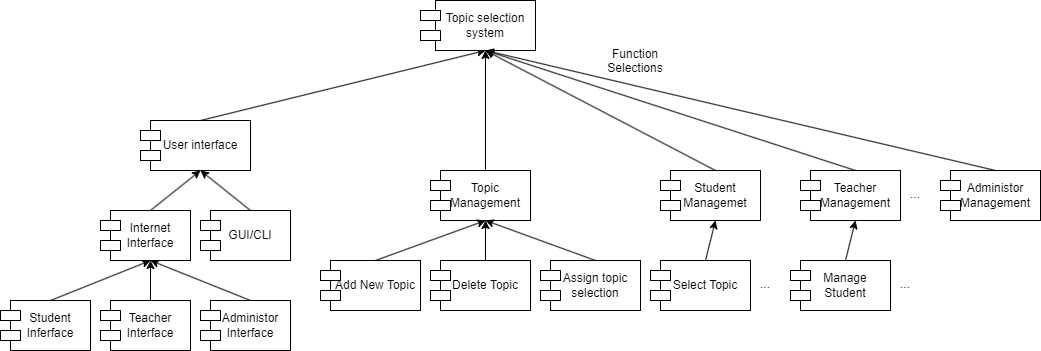

The diagram above was exported from draw.io. Its source (the exported page's mxGraphModel, read from the mxfile embedded in the PNG):
<mxGraphModel dx="824" dy="593" grid="1" gridSize="10" guides="1" tooltips="1" connect="1" arrows="1" fold="1" page="1" pageScale="1" pageWidth="827" pageHeight="1169" background="none" math="0" shadow="0">
  <root>
    <mxCell id="0" />
    <mxCell id="1" parent="0" />
    <mxCell id="81" style="edgeStyle=none;html=1;exitX=0.5;exitY=0;exitDx=0;exitDy=0;entryX=0.5;entryY=1;entryDx=0;entryDy=0;entryPerimeter=0;" edge="1" parent="1" source="27" target="30">
      <mxGeometry relative="1" as="geometry" />
    </mxCell>
    <mxCell id="27" value="Student Inferface" style="rounded=0;whiteSpace=wrap;html=1;" vertex="1" parent="1">
      <mxGeometry x="120" y="520" width="80" height="50" as="geometry" />
    </mxCell>
    <mxCell id="82" style="edgeStyle=none;html=1;exitX=0.5;exitY=0;exitDx=0;exitDy=0;" edge="1" parent="1" source="28">
      <mxGeometry relative="1" as="geometry">
        <mxPoint x="260" y="480" as="targetPoint" />
      </mxGeometry>
    </mxCell>
    <mxCell id="28" value="Teacher Interface" style="rounded=0;whiteSpace=wrap;html=1;" vertex="1" parent="1">
      <mxGeometry x="220" y="520" width="80" height="50" as="geometry" />
    </mxCell>
    <mxCell id="83" style="edgeStyle=none;html=1;exitX=0.5;exitY=0;exitDx=0;exitDy=0;" edge="1" parent="1" source="29">
      <mxGeometry relative="1" as="geometry">
        <mxPoint x="260" y="480" as="targetPoint" />
      </mxGeometry>
    </mxCell>
    <mxCell id="29" value="Administor Interface" style="rounded=0;whiteSpace=wrap;html=1;" vertex="1" parent="1">
      <mxGeometry x="320" y="520" width="80" height="50" as="geometry" />
    </mxCell>
    <mxCell id="84" style="edgeStyle=none;html=1;exitX=0.5;exitY=0;exitDx=0;exitDy=0;entryX=0.5;entryY=1;entryDx=0;entryDy=0;" edge="1" parent="1" source="30" target="32">
      <mxGeometry relative="1" as="geometry" />
    </mxCell>
    <mxCell id="30" value="Internet&lt;br&gt;Interface" style="rounded=0;whiteSpace=wrap;html=1;" vertex="1" parent="1">
      <mxGeometry x="220" y="430" width="80" height="50" as="geometry" />
    </mxCell>
    <mxCell id="85" style="edgeStyle=none;html=1;exitX=0.5;exitY=0;exitDx=0;exitDy=0;entryX=0.5;entryY=1;entryDx=0;entryDy=0;" edge="1" parent="1" source="31" target="32">
      <mxGeometry relative="1" as="geometry">
        <mxPoint x="330" y="390" as="targetPoint" />
      </mxGeometry>
    </mxCell>
    <mxCell id="31" value="GUI/CLI" style="rounded=0;whiteSpace=wrap;html=1;" vertex="1" parent="1">
      <mxGeometry x="320" y="430" width="80" height="50" as="geometry" />
    </mxCell>
    <mxCell id="86" style="edgeStyle=none;html=1;exitX=0.5;exitY=0;exitDx=0;exitDy=0;entryX=0.5;entryY=1;entryDx=0;entryDy=0;" edge="1" parent="1" source="32" target="48">
      <mxGeometry relative="1" as="geometry" />
    </mxCell>
    <mxCell id="32" value="User interface" style="rounded=0;whiteSpace=wrap;html=1;" vertex="1" parent="1">
      <mxGeometry x="260" y="340" width="100" height="50" as="geometry" />
    </mxCell>
    <mxCell id="33" value="" style="rounded=0;whiteSpace=wrap;html=1;" vertex="1" parent="1">
      <mxGeometry x="210" y="440" width="20" height="10" as="geometry" />
    </mxCell>
    <mxCell id="34" value="" style="rounded=0;whiteSpace=wrap;html=1;" vertex="1" parent="1">
      <mxGeometry x="210" y="460" width="20" height="10" as="geometry" />
    </mxCell>
    <mxCell id="35" value="" style="rounded=0;whiteSpace=wrap;html=1;" vertex="1" parent="1">
      <mxGeometry x="310" y="440" width="20" height="10" as="geometry" />
    </mxCell>
    <mxCell id="36" value="" style="rounded=0;whiteSpace=wrap;html=1;" vertex="1" parent="1">
      <mxGeometry x="310" y="460" width="20" height="10" as="geometry" />
    </mxCell>
    <mxCell id="37" value="" style="rounded=0;whiteSpace=wrap;html=1;" vertex="1" parent="1">
      <mxGeometry x="110" y="530" width="20" height="10" as="geometry" />
    </mxCell>
    <mxCell id="38" value="" style="rounded=0;whiteSpace=wrap;html=1;" vertex="1" parent="1">
      <mxGeometry x="110" y="550" width="20" height="10" as="geometry" />
    </mxCell>
    <mxCell id="39" value="" style="rounded=0;whiteSpace=wrap;html=1;" vertex="1" parent="1">
      <mxGeometry x="210" y="530" width="20" height="10" as="geometry" />
    </mxCell>
    <mxCell id="40" value="" style="rounded=0;whiteSpace=wrap;html=1;" vertex="1" parent="1">
      <mxGeometry x="210" y="550" width="20" height="10" as="geometry" />
    </mxCell>
    <mxCell id="41" value="" style="rounded=0;whiteSpace=wrap;html=1;" vertex="1" parent="1">
      <mxGeometry x="310" y="530" width="20" height="10" as="geometry" />
    </mxCell>
    <mxCell id="42" value="" style="rounded=0;whiteSpace=wrap;html=1;" vertex="1" parent="1">
      <mxGeometry x="310" y="550" width="20" height="10" as="geometry" />
    </mxCell>
    <mxCell id="43" value="" style="rounded=0;whiteSpace=wrap;html=1;" vertex="1" parent="1">
      <mxGeometry x="250" y="350" width="20" height="10" as="geometry" />
    </mxCell>
    <mxCell id="44" value="" style="rounded=0;whiteSpace=wrap;html=1;" vertex="1" parent="1">
      <mxGeometry x="250" y="370" width="20" height="10" as="geometry" />
    </mxCell>
    <mxCell id="48" value="Topic selection system" style="rounded=0;whiteSpace=wrap;html=1;" vertex="1" parent="1">
      <mxGeometry x="545" y="220" width="100" height="50" as="geometry" />
    </mxCell>
    <mxCell id="49" value="" style="rounded=0;whiteSpace=wrap;html=1;" vertex="1" parent="1">
      <mxGeometry x="530" y="230" width="20" height="10" as="geometry" />
    </mxCell>
    <mxCell id="50" value="" style="rounded=0;whiteSpace=wrap;html=1;" vertex="1" parent="1">
      <mxGeometry x="530" y="250" width="20" height="10" as="geometry" />
    </mxCell>
    <mxCell id="98" style="edgeStyle=none;html=1;exitX=0.5;exitY=0;exitDx=0;exitDy=0;entryX=0.5;entryY=1;entryDx=0;entryDy=0;" edge="1" parent="1" source="51" target="48">
      <mxGeometry relative="1" as="geometry" />
    </mxCell>
    <mxCell id="51" value="Topic Management" style="rounded=0;whiteSpace=wrap;html=1;" vertex="1" parent="1">
      <mxGeometry x="550" y="390" width="90" height="50" as="geometry" />
    </mxCell>
    <mxCell id="52" value="" style="rounded=0;whiteSpace=wrap;html=1;" vertex="1" parent="1">
      <mxGeometry x="540" y="400" width="20" height="10" as="geometry" />
    </mxCell>
    <mxCell id="53" value="" style="rounded=0;whiteSpace=wrap;html=1;" vertex="1" parent="1">
      <mxGeometry x="540" y="420" width="20" height="10" as="geometry" />
    </mxCell>
    <mxCell id="92" style="edgeStyle=none;html=1;exitX=0.5;exitY=0;exitDx=0;exitDy=0;entryX=0.5;entryY=1;entryDx=0;entryDy=0;" edge="1" parent="1" source="54" target="51">
      <mxGeometry relative="1" as="geometry" />
    </mxCell>
    <mxCell id="54" value="Add New Topic" style="rounded=0;whiteSpace=wrap;html=1;" vertex="1" parent="1">
      <mxGeometry x="440" y="480" width="90" height="50" as="geometry" />
    </mxCell>
    <mxCell id="55" value="" style="rounded=0;whiteSpace=wrap;html=1;" vertex="1" parent="1">
      <mxGeometry x="430" y="490" width="20" height="10" as="geometry" />
    </mxCell>
    <mxCell id="56" value="" style="rounded=0;whiteSpace=wrap;html=1;" vertex="1" parent="1">
      <mxGeometry x="430" y="510" width="20" height="10" as="geometry" />
    </mxCell>
    <mxCell id="93" style="edgeStyle=none;html=1;exitX=0.5;exitY=0;exitDx=0;exitDy=0;entryX=0.5;entryY=1;entryDx=0;entryDy=0;" edge="1" parent="1" source="57" target="51">
      <mxGeometry relative="1" as="geometry" />
    </mxCell>
    <mxCell id="57" value="Delete Topic" style="rounded=0;whiteSpace=wrap;html=1;" vertex="1" parent="1">
      <mxGeometry x="550" y="480" width="90" height="50" as="geometry" />
    </mxCell>
    <mxCell id="58" value="" style="rounded=0;whiteSpace=wrap;html=1;" vertex="1" parent="1">
      <mxGeometry x="540" y="490" width="20" height="10" as="geometry" />
    </mxCell>
    <mxCell id="59" value="" style="rounded=0;whiteSpace=wrap;html=1;" vertex="1" parent="1">
      <mxGeometry x="540" y="510" width="20" height="10" as="geometry" />
    </mxCell>
    <mxCell id="104" style="edgeStyle=none;html=1;exitX=0.5;exitY=0;exitDx=0;exitDy=0;entryX=0.5;entryY=1;entryDx=0;entryDy=0;" edge="1" parent="1" source="60" target="48">
      <mxGeometry relative="1" as="geometry" />
    </mxCell>
    <mxCell id="60" value="Student Managemet" style="rounded=0;whiteSpace=wrap;html=1;" vertex="1" parent="1">
      <mxGeometry x="780" y="390" width="90" height="50" as="geometry" />
    </mxCell>
    <mxCell id="61" value="" style="rounded=0;whiteSpace=wrap;html=1;" vertex="1" parent="1">
      <mxGeometry x="770" y="400" width="20" height="10" as="geometry" />
    </mxCell>
    <mxCell id="62" value="" style="rounded=0;whiteSpace=wrap;html=1;" vertex="1" parent="1">
      <mxGeometry x="770" y="420" width="20" height="10" as="geometry" />
    </mxCell>
    <mxCell id="105" style="edgeStyle=none;html=1;exitX=0.5;exitY=0;exitDx=0;exitDy=0;entryX=0.5;entryY=1;entryDx=0;entryDy=0;" edge="1" parent="1" source="63" target="48">
      <mxGeometry relative="1" as="geometry" />
    </mxCell>
    <mxCell id="63" value="Teacher Management" style="rounded=0;whiteSpace=wrap;html=1;" vertex="1" parent="1">
      <mxGeometry x="920" y="390" width="90" height="50" as="geometry" />
    </mxCell>
    <mxCell id="64" value="" style="rounded=0;whiteSpace=wrap;html=1;" vertex="1" parent="1">
      <mxGeometry x="910" y="400" width="20" height="10" as="geometry" />
    </mxCell>
    <mxCell id="65" value="" style="rounded=0;whiteSpace=wrap;html=1;" vertex="1" parent="1">
      <mxGeometry x="910" y="420" width="20" height="10" as="geometry" />
    </mxCell>
    <mxCell id="106" style="edgeStyle=none;html=1;exitX=0.5;exitY=0;exitDx=0;exitDy=0;entryX=0.5;entryY=1;entryDx=0;entryDy=0;" edge="1" parent="1" source="66" target="48">
      <mxGeometry relative="1" as="geometry" />
    </mxCell>
    <mxCell id="66" value="Administor Management" style="rounded=0;whiteSpace=wrap;html=1;" vertex="1" parent="1">
      <mxGeometry x="1060" y="390" width="90" height="50" as="geometry" />
    </mxCell>
    <mxCell id="67" value="" style="rounded=0;whiteSpace=wrap;html=1;" vertex="1" parent="1">
      <mxGeometry x="1050" y="400" width="20" height="10" as="geometry" />
    </mxCell>
    <mxCell id="68" value="" style="rounded=0;whiteSpace=wrap;html=1;" vertex="1" parent="1">
      <mxGeometry x="1050" y="420" width="20" height="10" as="geometry" />
    </mxCell>
    <mxCell id="99" style="edgeStyle=none;html=1;exitX=0.5;exitY=0;exitDx=0;exitDy=0;entryX=0.5;entryY=1;entryDx=0;entryDy=0;" edge="1" parent="1" source="74" target="60">
      <mxGeometry relative="1" as="geometry" />
    </mxCell>
    <mxCell id="74" value="Select Topic" style="rounded=0;whiteSpace=wrap;html=1;" vertex="1" parent="1">
      <mxGeometry x="770" y="480" width="90" height="50" as="geometry" />
    </mxCell>
    <mxCell id="75" value="" style="rounded=0;whiteSpace=wrap;html=1;" vertex="1" parent="1">
      <mxGeometry x="760" y="490" width="20" height="10" as="geometry" />
    </mxCell>
    <mxCell id="76" value="" style="rounded=0;whiteSpace=wrap;html=1;" vertex="1" parent="1">
      <mxGeometry x="760" y="510" width="20" height="10" as="geometry" />
    </mxCell>
    <mxCell id="100" style="edgeStyle=none;html=1;exitX=0.5;exitY=0;exitDx=0;exitDy=0;entryX=0.5;entryY=1;entryDx=0;entryDy=0;" edge="1" parent="1" source="77" target="63">
      <mxGeometry relative="1" as="geometry" />
    </mxCell>
    <mxCell id="77" value="Manage Student" style="rounded=0;whiteSpace=wrap;html=1;" vertex="1" parent="1">
      <mxGeometry x="910" y="480" width="90" height="50" as="geometry" />
    </mxCell>
    <mxCell id="78" value="" style="rounded=0;whiteSpace=wrap;html=1;" vertex="1" parent="1">
      <mxGeometry x="900" y="490" width="20" height="10" as="geometry" />
    </mxCell>
    <mxCell id="79" value="" style="rounded=0;whiteSpace=wrap;html=1;" vertex="1" parent="1">
      <mxGeometry x="900" y="510" width="20" height="10" as="geometry" />
    </mxCell>
    <mxCell id="95" style="edgeStyle=none;html=1;exitX=0.5;exitY=0;exitDx=0;exitDy=0;entryX=0.5;entryY=1;entryDx=0;entryDy=0;" edge="1" parent="1" source="89" target="51">
      <mxGeometry relative="1" as="geometry" />
    </mxCell>
    <mxCell id="89" value="Assign topic selection" style="rounded=0;whiteSpace=wrap;html=1;" vertex="1" parent="1">
      <mxGeometry x="660" y="480" width="90" height="50" as="geometry" />
    </mxCell>
    <mxCell id="90" value="" style="rounded=0;whiteSpace=wrap;html=1;" vertex="1" parent="1">
      <mxGeometry x="650" y="490" width="20" height="10" as="geometry" />
    </mxCell>
    <mxCell id="91" value="" style="rounded=0;whiteSpace=wrap;html=1;" vertex="1" parent="1">
      <mxGeometry x="650" y="510" width="20" height="10" as="geometry" />
    </mxCell>
    <mxCell id="101" value="..." style="text;whiteSpace=wrap;html=1;align=center;" vertex="1" parent="1">
      <mxGeometry x="830" y="490" width="90" height="50" as="geometry" />
    </mxCell>
    <mxCell id="102" value="..." style="text;whiteSpace=wrap;html=1;align=center;" vertex="1" parent="1">
      <mxGeometry x="970" y="490" width="90" height="50" as="geometry" />
    </mxCell>
    <mxCell id="103" value="..." style="text;whiteSpace=wrap;html=1;align=center;" vertex="1" parent="1">
      <mxGeometry x="980" y="400" width="90" height="50" as="geometry" />
    </mxCell>
    <mxCell id="107" value="Function&lt;br&gt;Selections" style="text;whiteSpace=wrap;html=1;align=center;" vertex="1" parent="1">
      <mxGeometry x="700" y="260" width="90" height="50" as="geometry" />
    </mxCell>
  </root>
</mxGraphModel>